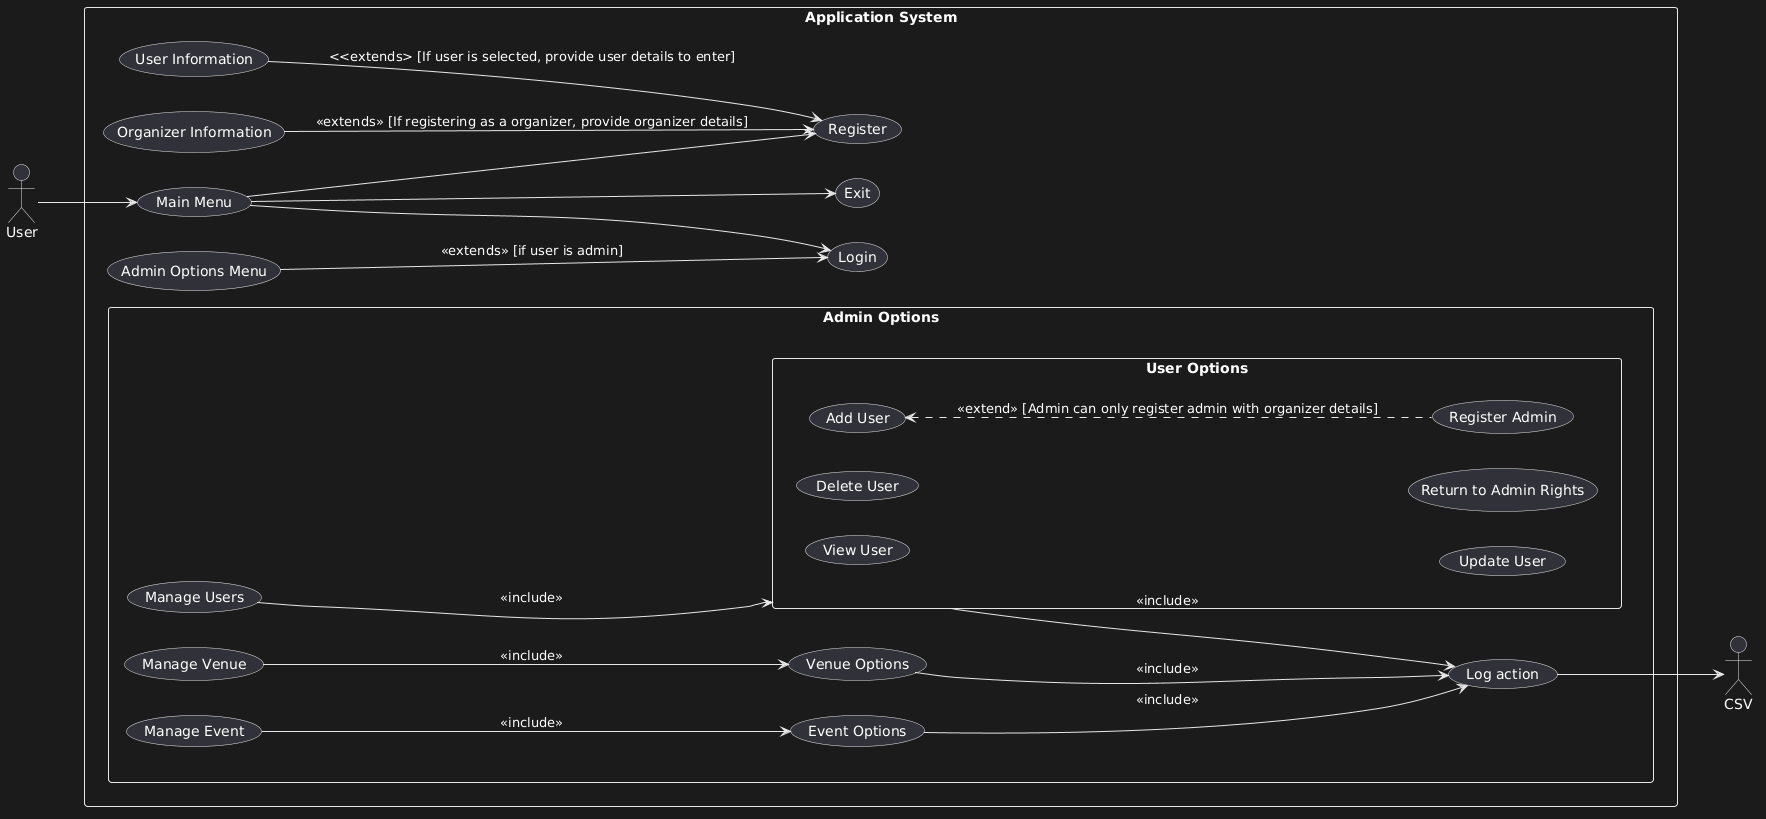

The diagram above was rendered by PlantUML. Its source (embedded in the PNG):
@startuml
left to right direction
actor "User" as user
actor "CSV" as CSV

rectangle applicationSystem as "Application System"{

  usecase "Main Menu" as mainMenu 
  usecase "Register" as register
  usecase "Login" as login 
  usecase "Exit" as exit

  mainMenu --> login
  mainMenu --> register
  mainMenu --> exit

  
  usecase "Admin Options Menu" as adminLogin
  adminLogin --> login : <<extends>> [if user is admin]

  usecase "Organizer Information" as organInfo
  organInfo --> register : <<extends>> [If registering as a organizer, provide organizer details] 

  usecase "User Information" as userInfo 
  userInfo --> register : <<extends> [If user is selected, provide user details to enter]
  
  rectangle adminOptions as "Admin Options"{
    usecase "Manage Event" as manEvent
    usecase "Manage Venue" as manVenue
    usecase "Manage Users" as manUsers
    
   rectangle userOptions as "User Options"{
   usecase "Add User" as addUser
   usecase "View User" as viewUser
   usecase "Delete User" as deleteUser
   usecase "Update User" as updateUser
   usecase "Register Admin" as regAdmin
   usecase "Return to Admin Rights" as return
   
   addUser <.. regAdmin : <<extend>> [Admin can only register admin with organizer details]
   
   }

   usecase "Venue Options" as venueOptions
   usecase "Event Options" as eventOptions

   manUsers --> userOptions : <<include>>   
   manVenue --> venueOptions : <<include>>
   manEvent --> eventOptions : <<include>> 
   
   usecase logger as "Log action"

   userOptions --> logger : <<include>>
   venueOptions --> logger : <<include>>
   eventOptions --> logger : <<include>>
  
  }

 
}

logger --> CSV
user --> mainMenu
@enduml